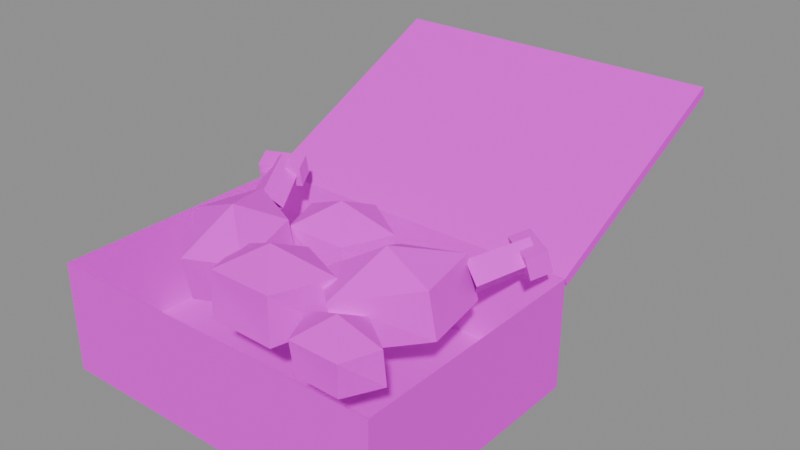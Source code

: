 # Source: food-yangnyeom-chicken.blend  (saved by Blender 5.3.31; exported with 4.5.12 LTS)
import bpy
from mathutils import Matrix  # noqa: F401  (used for matrix-valued properties, if any)

bpy.ops.wm.read_factory_settings(use_empty=True)
scene = bpy.context.scene
scene.name = 'Scene'

# ---- images (referenced by path relative to the original .blend; pixels are not part of the script)
import os
ASSET_DIR = os.environ.get("B2B_ASSET_DIR", "")  # directory of the original .blend (textures are referenced by path, not embedded)
HERE = os.path.dirname(os.path.abspath(__file__))  # packed textures are extracted next to this script under _unpacked/

def load_image(name, relpath, width, height, colorspace="sRGB"):
    """Load a texture the original file referenced (path relative to the .blend, or extracted next to this script)."""
    p = next((c for c in (os.path.join(HERE, relpath), os.path.join(ASSET_DIR, relpath)) if relpath and os.path.exists(c)), "")
    if p:
        img = bpy.data.images.load(p, check_existing=True)
        img.name = name
    else:  # same state as the original file: an image datablock whose file is absent (Cycles renders it pink)
        img = bpy.data.images.new(name, width, height)
        img.source = "FILE"
        img.filepath = "//" + (relpath or name)
    img.colorspace_settings.name = colorspace
    return img
img_colormap_png = load_image('colormap.png', 'colormap.png', 1024, 1024, 'sRGB')

# ---- materials (node trees are filled in below, after node groups)
mat_colormap = bpy.data.materials.new('colormap')

# ---- material node trees
mat_colormap.use_nodes = True; mat_colormap.node_tree.nodes.clear()
_N = mat_colormap.node_tree.nodes; _L = mat_colormap.node_tree.links
n0 = _N.new('ShaderNodeBsdfPrincipled'); n0.name = 'Principled BSDF'; n0.location = (-200, 100)
n0.inputs[2].default_value = 1.0
n0.inputs[10].default_value = 0.005
n1 = _N.new('ShaderNodeOutputMaterial'); n1.name = 'Material Output'; n1.location = (200, 100)
n2 = _N.new('ShaderNodeTexImage'); n2.name = 'Image Texture'; n2.location = (0, 0)
n2.image = img_colormap_png
n2.interpolation = 'Closest'
_L.new(n0.outputs[0], n1.inputs[0])
_L.new(n2.outputs[0], n0.inputs[0])
n1.is_active_output = True

# ---- meshes
me_foodyangnyeomchicken = bpy.data.meshes.new('foodYangnyeomChicken')
me_foodyangnyeomchicken.from_pydata([(-0.11, -0.08, 0.0), (-0.1072, -0.07717, 0.012), (-0.11, 0.08, 0.0), (-0.1072, 0.07717, 0.012), (0.11, -0.08, 0.0), (0.1072, -0.07717, 0.012), (0.11, 0.08, 0.0), (0.1072, 0.07717, 0.012), (-0.11, -0.08, 0.03), (-0.11, 0.08, 0.03), (0.11, 0.08, 0.03), (0.11, -0.08, 0.03), (-0.11, -0.08, 0.046), (-0.11, 0.08, 0.046), (0.11, 0.08, 0.046), (0.11, -0.08, 0.046), (-0.11, -0.08, 0.07), (-0.11, 0.08, 0.07), (0.11, 0.08, 0.07), (0.11, -0.08, 0.07), (-0.11, 0.2248, 0.138), (-0.11, 0.2274, 0.1326), (-0.11, 0.08, 0.07), (-0.11, 0.08255, 0.06457), (0.11, 0.2248, 0.138), (0.11, 0.2274, 0.1326), (0.11, 0.08, 0.07), (0.11, 0.08255, 0.06457), (-0.04329, -0.01568, 0.1029), (-0.06294, 0.02648, 0.06567), (-0.02575, 0.00845, 0.08957), (-0.02599, 0.01388, 0.06093), (-0.01444, -0.03746, 0.08376), (-0.01762, -0.03266, 0.05567), (-0.04514, -0.0527, 0.08399), (-0.04677, -0.04613, 0.05573), (-0.07478, -0.0137, 0.09054), (-0.07467, -0.01008, 0.0619), (-0.06111, 0.02255, 0.09351), (-0.06118, 0.0227, 0.09034), (-0.07602, 0.05453, 0.1003), (-0.07255, 0.02105, 0.07985), (-0.08635, 0.05302, 0.0908), (-0.06397, 0.02869, 0.06935), (-0.07856, 0.05997, 0.08126), (-0.05261, 0.03034, 0.07985), (-0.06823, 0.06147, 0.0908), (-0.06126, 0.05362, 0.09445), (-0.06303, 0.05743, 0.08109), (-0.0665, 0.06486, 0.09835), (-0.06827, 0.06867, 0.08499), (-0.08482, 0.04264, 0.09445), (-0.0866, 0.04644, 0.08109), (-0.09006, 0.05388, 0.09835), (-0.09184, 0.05768, 0.08499), (0.05022, 0.003462, 0.1015), (0.07894, 0.04447, 0.06106), (0.08036, -0.0001603, 0.08759), (0.08411, 0.002044, 0.05821), (0.04481, -0.0366, 0.08406), (0.04703, -0.03164, 0.05319), (0.01752, -0.01357, 0.08307), (0.0162, -0.01265, 0.052), (0.03697, 0.02982, 0.08713), (0.03677, 0.03587, 0.05771), (0.075, 0.03885, 0.09079), (0.07428, 0.03781, 0.08699), (0.0946, 0.06685, 0.09576), (0.06695, 0.04653, 0.07639), (0.08794, 0.07477, 0.08612), (0.07764, 0.04262, 0.06579), (0.09766, 0.07121, 0.07648), (0.08497, 0.03391, 0.07639), (0.1043, 0.06329, 0.08612), (0.1011, 0.05344, 0.09012), (0.1032, 0.0565, 0.07663), (0.1083, 0.06371, 0.09358), (0.1104, 0.06676, 0.08009), (0.07979, 0.06836, 0.09012), (0.08193, 0.07141, 0.07663), (0.08698, 0.07862, 0.09358), (0.08912, 0.08168, 0.08009), (0.0, -0.03, 0.09944), (0.0, -0.003256, 0.05838), (0.03722, -0.02021, 0.08814), (0.03194, -0.0216, 0.05815), (0.0218, -0.05429, 0.08729), (0.02209, -0.05462, 0.0565), (-0.02072, -0.05309, 0.08654), (-0.02162, -0.05409, 0.05683), (-0.03096, -0.02186, 0.08543), (-0.03094, -0.02186, 0.05859), (4.653e-09, -0.002633, 0.08594), (-0.01, 0.035, 0.09617), (-0.01, 0.06104, 0.05473), (0.02177, 0.04336, 0.08178), (0.02078, 0.0431, 0.05465), (0.008317, 0.01459, 0.08085), (0.0106, 0.01205, 0.05355), (-0.03016, 0.01254, 0.08214), (-0.02806, 0.01488, 0.05533), (-0.04169, 0.04334, 0.08174), (-0.04132, 0.04324, 0.05442), (-0.01, 0.06389, 0.08272), (0.06, -0.045, 0.08774), (0.06, -0.02404, 0.05332), (0.08357, -0.0388, 0.07422), (0.08543, -0.03831, 0.05297), (0.07702, -0.06397, 0.07594), (0.0747, -0.06137, 0.05369), (0.04401, -0.06282, 0.07522), (0.04574, -0.06089, 0.05399), (0.03301, -0.0379, 0.0757), (0.03241, -0.03774, 0.05204), (0.06, -0.02253, 0.07545)], [], [(12, 16, 17, 13), (13, 17, 18, 14), (14, 18, 19, 15), (15, 19, 16, 12), (7, 3, 1, 5), (6, 10, 11, 4), (2, 9, 10, 6), (0, 8, 9, 2), (4, 11, 8, 0), (10, 14, 15, 11), (9, 13, 14, 10), (11, 15, 12, 8), (8, 12, 13, 9), (1, 3, 17, 16), (3, 7, 18, 17), (7, 5, 19, 18), (5, 1, 16, 19), (20, 21, 23, 22), (22, 23, 27, 26), (26, 27, 25, 24), (24, 25, 21, 20), (22, 26, 24, 20), (27, 23, 21, 25), (29, 38, 30, 31), (38, 28, 30), (31, 30, 32, 33), (30, 28, 32), (33, 32, 34, 35), (32, 28, 34), (35, 34, 36, 37), (34, 28, 36), (37, 36, 38, 29), (36, 28, 38), (39, 40, 42, 41), (41, 42, 44, 43), (42, 40, 46, 44), (43, 44, 46, 45), (45, 46, 40, 39), (47, 48, 50, 49), (49, 50, 54, 53), (53, 54, 52, 51), (51, 52, 48, 47), (49, 53, 51, 47), (54, 50, 48, 52), (56, 65, 57, 58), (65, 55, 57), (58, 57, 59, 60), (57, 55, 59), (60, 59, 61, 62), (59, 55, 61), (62, 61, 63, 64), (61, 55, 63), (64, 63, 65, 56), (63, 55, 65), (66, 67, 69, 68), (68, 69, 71, 70), (69, 67, 73, 71), (70, 71, 73, 72), (72, 73, 67, 66), (74, 75, 77, 76), (76, 77, 81, 80), (80, 81, 79, 78), (78, 79, 75, 74), (76, 80, 78, 74), (81, 77, 75, 79), (83, 92, 84, 85), (92, 82, 84), (85, 84, 86, 87), (84, 82, 86), (87, 86, 88, 89), (86, 82, 88), (89, 88, 90, 91), (88, 82, 90), (91, 90, 92, 83), (90, 82, 92), (94, 103, 95, 96), (103, 93, 95), (96, 95, 97, 98), (95, 93, 97), (98, 97, 99, 100), (97, 93, 99), (100, 99, 101, 102), (99, 93, 101), (102, 101, 103, 94), (101, 93, 103), (105, 114, 106, 107), (114, 104, 106), (107, 106, 108, 109), (106, 104, 108), (109, 108, 110, 111), (108, 104, 110), (111, 110, 112, 113), (110, 104, 112), (113, 112, 114, 105), (112, 104, 114)])
_uv = me_foodyangnyeomchicken.uv_layers.new(name='UVMap')
_uv.uv.foreach_set('vector', [0.8438, 0.4063, 0.8438, 0.4746, 0.8438, 0.4746, 0.8438, 0.4063, 0.8438, 0.4063, 0.8438, 0.4746, 0.8438, 0.4746, 0.8438, 0.4063, 0.8438, 0.4063, 0.8438, 0.4746, 0.8438, 0.4746, 0.8438, 0.4063, 0.8438, 0.4063, 0.8438, 0.4746, 0.8438, 0.4746, 0.8438, 0.4063, 0.4688, 0.3095, 0.4688, 0.3095, 0.4688, 0.3095, 0.4688, 0.3095, 0.8438, 0.2754, 0.8438, 0.3608, 0.8438, 0.3608, 0.8438, 0.2754, 0.8438, 0.2754, 0.8438, 0.3608, 0.8438, 0.3608, 0.8438, 0.2754, 0.8438, 0.2754, 0.8438, 0.3608, 0.8438, 0.3608, 0.8438, 0.2754, 0.8438, 0.2754, 0.8438, 0.3608, 0.8438, 0.3608, 0.8438, 0.2754, 0.9062, 0.125, 0.9062, 0.125, 0.9062, 0.125, 0.9062, 0.125, 0.9062, 0.125, 0.9062, 0.125, 0.9062, 0.125, 0.9062, 0.125, 0.9062, 0.125, 0.9062, 0.125, 0.9062, 0.125, 0.9062, 0.125, 0.9062, 0.125, 0.9062, 0.125, 0.9062, 0.125, 0.9062, 0.125, 0.4688, 0.3095, 0.4688, 0.3095, 0.4688, 0.4746, 0.4688, 0.4746, 0.4688, 0.3095, 0.4688, 0.3095, 0.4688, 0.4746, 0.4688, 0.4746, 0.4688, 0.3095, 0.4688, 0.3095, 0.4688, 0.4746, 0.4688, 0.4746, 0.4688, 0.3095, 0.4688, 0.3095, 0.4688, 0.4746, 0.4688, 0.4746, 0.8438, 0.4746, 0.8438, 0.4599, 0.8438, 0.2754, 0.8438, 0.2901, 0.8438, 0.2901, 0.8438, 0.2754, 0.8438, 0.2754, 0.8438, 0.2901, 0.8438, 0.2901, 0.8438, 0.2754, 0.8438, 0.4599, 0.8438, 0.4746, 0.4688, 0.4746, 0.4688, 0.4599, 0.4688, 0.4599, 0.4688, 0.4746, 0.4688, 0.2901, 0.4688, 0.2901, 0.4688, 0.4746, 0.4688, 0.4746, 0.8438, 0.2754, 0.8438, 0.2754, 0.8438, 0.4599, 0.8438, 0.4599, 0.9688, 0.3176, 0.9688, 0.4351, 0.9688, 0.4185, 0.9688, 0.2976, 0.9688, 0.4351, 0.9688, 0.4746, 0.9688, 0.4185, 0.9688, 0.2976, 0.9688, 0.4185, 0.9688, 0.394, 0.9688, 0.2754, 0.9688, 0.4185, 0.9688, 0.4746, 0.9688, 0.394, 0.9688, 0.2754, 0.9688, 0.394, 0.9688, 0.3949, 0.9688, 0.2757, 0.9688, 0.394, 0.9688, 0.4746, 0.9688, 0.3949, 0.9688, 0.2757, 0.9688, 0.3949, 0.9688, 0.4226, 0.9688, 0.3017, 0.9688, 0.3949, 0.9688, 0.4746, 0.9688, 0.4226, 0.9688, 0.3017, 0.9688, 0.4226, 0.9688, 0.4351, 0.9688, 0.3176, 0.9688, 0.4226, 0.9688, 0.4746, 0.9688, 0.4351, 0.4688, 0.4103, 0.4688, 0.4746, 0.4688, 0.4133, 0.4688, 0.3429, 0.4688, 0.3429, 0.4688, 0.4133, 0.4688, 0.3519, 0.4688, 0.2754, 0.4688, 0.4133, 0.4688, 0.4746, 0.4688, 0.4133, 0.4688, 0.3519, 0.4688, 0.2754, 0.4688, 0.3519, 0.4688, 0.4133, 0.4688, 0.3429, 0.4688, 0.3429, 0.4688, 0.4133, 0.4688, 0.4746, 0.4688, 0.4103, 0.4688, 0.4296, 0.4688, 0.2754, 0.4688, 0.3204, 0.4688, 0.4746, 0.4688, 0.4746, 0.4688, 0.3204, 0.4688, 0.3204, 0.4688, 0.4746, 0.4688, 0.4746, 0.4688, 0.3204, 0.4688, 0.2754, 0.4688, 0.4296, 0.4688, 0.4296, 0.4688, 0.2754, 0.4688, 0.2754, 0.4688, 0.4296, 0.4688, 0.4746, 0.4688, 0.4746, 0.4688, 0.4296, 0.4688, 0.4296, 0.4688, 0.3204, 0.4688, 0.3204, 0.4688, 0.2754, 0.4688, 0.2754, 0.9688, 0.3119, 0.9688, 0.4316, 0.9688, 0.4187, 0.9688, 0.3004, 0.9688, 0.4316, 0.9688, 0.4746, 0.9688, 0.4187, 0.9688, 0.3004, 0.9688, 0.4187, 0.9688, 0.4045, 0.9688, 0.2802, 0.9688, 0.4187, 0.9688, 0.4746, 0.9688, 0.4045, 0.9688, 0.2802, 0.9688, 0.4045, 0.9688, 0.4005, 0.9688, 0.2754, 0.9688, 0.4045, 0.9688, 0.4746, 0.9688, 0.4005, 0.9688, 0.2754, 0.9688, 0.4005, 0.9688, 0.4169, 0.9688, 0.2983, 0.9688, 0.4005, 0.9688, 0.4746, 0.9688, 0.4169, 0.9688, 0.2983, 0.9688, 0.4169, 0.9688, 0.4316, 0.9688, 0.3119, 0.9688, 0.4169, 0.9688, 0.4746, 0.9688, 0.4316, 0.4688, 0.4163, 0.4688, 0.4746, 0.4688, 0.4105, 0.4688, 0.3459, 0.4688, 0.3459, 0.4688, 0.4105, 0.4688, 0.3465, 0.4688, 0.2754, 0.4688, 0.4105, 0.4688, 0.4746, 0.4688, 0.4105, 0.4688, 0.3465, 0.4688, 0.2754, 0.4688, 0.3465, 0.4688, 0.4105, 0.4688, 0.3459, 0.4688, 0.3459, 0.4688, 0.4105, 0.4688, 0.4746, 0.4688, 0.4163, 0.4688, 0.4339, 0.4688, 0.2754, 0.4688, 0.3161, 0.4688, 0.4746, 0.4688, 0.4746, 0.4688, 0.3161, 0.4688, 0.3161, 0.4688, 0.4746, 0.4688, 0.4746, 0.4688, 0.3161, 0.4688, 0.2754, 0.4688, 0.4339, 0.4688, 0.4339, 0.4688, 0.2754, 0.4688, 0.2754, 0.4688, 0.4339, 0.4688, 0.4746, 0.4688, 0.4746, 0.4688, 0.4339, 0.4688, 0.4339, 0.4688, 0.3161, 0.4688, 0.3161, 0.4688, 0.2754, 0.4688, 0.2754, 0.9688, 0.2841, 0.9688, 0.412, 0.9688, 0.4222, 0.9688, 0.283, 0.9688, 0.412, 0.9688, 0.4746, 0.9688, 0.4222, 0.9688, 0.283, 0.9688, 0.4222, 0.9688, 0.4183, 0.9688, 0.2754, 0.9688, 0.4222, 0.9688, 0.4746, 0.9688, 0.4183, 0.9688, 0.2754, 0.9688, 0.4183, 0.9688, 0.4148, 0.9688, 0.2769, 0.9688, 0.4183, 0.9688, 0.4746, 0.9688, 0.4148, 0.9688, 0.2769, 0.9688, 0.4148, 0.9688, 0.4096, 0.9688, 0.2851, 0.9688, 0.4148, 0.9688, 0.4746, 0.9688, 0.4096, 0.9688, 0.2851, 0.9688, 0.4096, 0.9688, 0.412, 0.9688, 0.2841, 0.9688, 0.4096, 0.9688, 0.4746, 0.9688, 0.412, 0.9062, 0.375, 0.9062, 0.375, 0.9062, 0.375, 0.9062, 0.375, 0.9062, 0.375, 0.9062, 0.375, 0.9062, 0.375, 0.9062, 0.375, 0.9062, 0.375, 0.9062, 0.375, 0.9062, 0.375, 0.9062, 0.375, 0.9062, 0.375, 0.9062, 0.375, 0.9062, 0.375, 0.9062, 0.375, 0.9062, 0.375, 0.9062, 0.375, 0.9062, 0.375, 0.9062, 0.375, 0.9062, 0.375, 0.9062, 0.375, 0.9062, 0.375, 0.9062, 0.375, 0.9062, 0.375, 0.9062, 0.375, 0.9062, 0.375, 0.9062, 0.375, 0.9062, 0.375, 0.9062, 0.375, 0.9062, 0.375, 0.9062, 0.375, 0.9062, 0.375, 0.9062, 0.375, 0.9062, 0.375, 0.9062, 0.375, 0.9062, 0.375, 0.9062, 0.375, 0.9062, 0.375, 0.9062, 0.375, 0.9062, 0.375, 0.9062, 0.375, 0.9062, 0.375, 0.9062, 0.375, 0.9062, 0.375, 0.9062, 0.375, 0.9062, 0.375, 0.9062, 0.375, 0.9062, 0.375, 0.9062, 0.375, 0.9062, 0.375, 0.9062, 0.375, 0.9062, 0.375, 0.9062, 0.375, 0.9062, 0.375, 0.9062, 0.375, 0.9062, 0.375, 0.9062, 0.375, 0.9062, 0.375, 0.9062, 0.375, 0.9062, 0.375, 0.9062, 0.375, 0.9062, 0.375, 0.9062, 0.375, 0.9062, 0.375, 0.9062, 0.375, 0.9062, 0.375, 0.9062, 0.375, 0.9062, 0.375, 0.9062, 0.375])
me_foodyangnyeomchicken.materials.append(mat_colormap)
me_foodyangnyeomchicken.update()

# ---- objects
ob_foodyangnyeomchicken = bpy.data.objects.new('foodYangnyeomChicken', me_foodyangnyeomchicken)

# ---- transforms, parenting, visibility, modifiers, constraints
ob_foodyangnyeomchicken.location = (0.0, 0.0, 0.0)

# ---- collection membership
scene.collection.objects.link(ob_foodyangnyeomchicken)

# ---- scene / render settings (as saved in the file)
scene.frame_start = 1; scene.frame_end = 250; scene.frame_set(1)
scene.render.engine = 'BLENDER_EEVEE_NEXT'
scene.render.bake_bias = 0.0
scene.render.bake_samples = 0
scene.render.compositor_device = 'GPU'
scene.eevee.use_volume_custom_range = False
scene.eevee.fast_gi_thickness_near = 0.1
scene.eevee.fast_gi_thickness_far = 0.0
scene.eevee.ray_tracing_options.screen_trace_thickness = 0.1
bpy.context.view_layer.update()

# ---- added for rendering (the .blend has no active camera and no usable light): camera, sun + grey world if the file has none
cam_auto = bpy.data.cameras.new('AutoCamera')
cam_auto.lens = 50.0
cam_auto.sensor_width = 36.0
cam_auto.clip_end = 1000.0
ob_auto_camera = bpy.data.objects.new('AutoCamera', cam_auto)
scene.collection.objects.link(ob_auto_camera)
ob_auto_camera.location = (0.372732, -0.373338, 0.367019)
ob_auto_camera.rotation_euler = (1.09748, -7.21219e-08, 0.694738)
scene.camera = ob_auto_camera
light_auto_sun = bpy.data.lights.new('AutoSun', 'SUN')
light_auto_sun.energy = 3.0
light_auto_sun.angle = 0.0523599
ob_auto_sun = bpy.data.objects.new('AutoSun', light_auto_sun)
scene.collection.objects.link(ob_auto_sun)
ob_auto_sun.rotation_euler = (0.872665, 0.174533, 0.523599)
if scene.world is None:
    world_auto = bpy.data.worlds.new('AutoWorld')
    world_auto.color = (0.3, 0.3, 0.3)
    scene.world = world_auto
bpy.context.view_layer.update()
